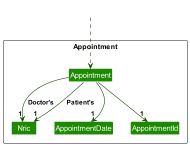

The diagram above was rendered by PlantUML. Its source (embedded in the PNG):
@startuml
!include style.puml
skinparam arrowThickness 1.1
skinparam arrowColor UI_COLOR_T4
skinparam classBackgroundColor UI_COLOR

package Appointment\n <<Rectangle>>{
Class "Appointment" as Appointment
Class Nric
Class AppointmentDate
Class AppointmentId
}



Class HiddenOutside #FFFFFF
HiddenOutside ..> Appointment

Appointment -down-> "1" Nric : Doctor's
Appointment -down-> "1" Nric : Patient's
Appointment -down-> "1" AppointmentDate
Appointment -down-> "1" AppointmentId


@enduml